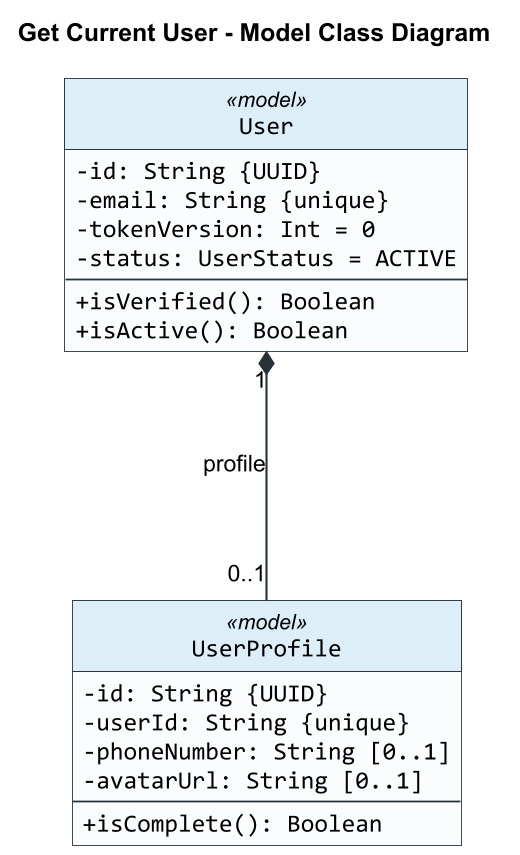

The diagram above was rendered by PlantUML. Its source (embedded in the PNG):
@startuml
title Get Current User - Model Class Diagram

skinparam backgroundColor #FFFFFF
skinparam shadowing false
skinparam roundCorner 0
skinparam dpi 170
skinparam defaultFontName Arial
skinparam classFontName Arial
skinparam classAttributeFontName Consolas
skinparam classAttributeIconSize 0
skinparam classBorderColor #263238
skinparam classBackgroundColor #FAFCFD
skinparam classHeaderBackgroundColor #DCEEF8
skinparam ArrowColor #263238
skinparam ArrowThickness 1.2
skinparam linetype ortho
skinparam nodesep 160
skinparam ranksep 140
hide circle

class User <<model>> {
  -id: String {UUID}
  -email: String {unique}
  -tokenVersion: Int = 0
  -status: UserStatus = ACTIVE
  --
  +isVerified(): Boolean
  +isActive(): Boolean
}

class UserProfile <<model>> {
  -id: String {UUID}
  -userId: String {unique}
  -phoneNumber: String [0..1]
  -avatarUrl: String [0..1]
  --
  +isComplete(): Boolean
}

User "1" *-- "0..1" UserProfile : profile

@enduml